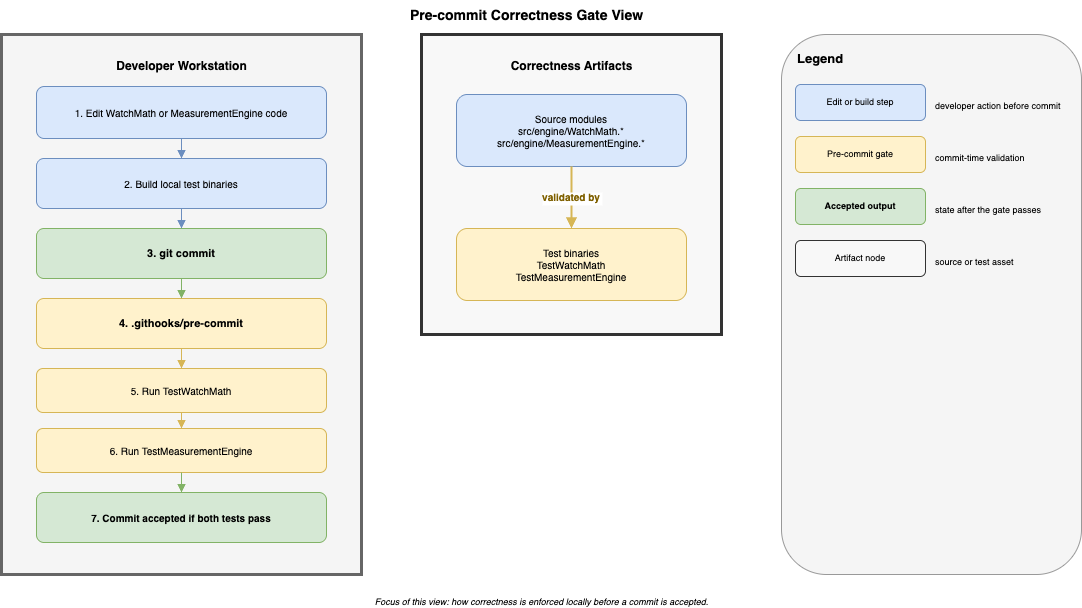

The diagram above was exported from draw.io. Its source (the exported page's mxGraphModel, read from the mxfile embedded in the PNG):
<mxGraphModel dx="730" dy="827" grid="1" gridSize="10" guides="1" tooltips="1" connect="1" arrows="1" fold="1" page="1" pageScale="1" pageWidth="1400" pageHeight="640" math="0" shadow="0">
  <root>
    <mxCell id="0" />
    <mxCell id="1" parent="0" />
    <mxCell id="title" value="Pre-commit Correctness Gate View" style="text;html=1;strokeColor=none;fillColor=none;align=center;fontSize=14;fontStyle=1;" parent="1" vertex="1">
      <mxGeometry x="30" y="6" width="1050" height="26" as="geometry" />
    </mxCell>
    <mxCell id="DEV" value="" style="rounded=0;whiteSpace=wrap;html=1;fillColor=#f5f5f5;strokeColor=#666666;strokeWidth=3;" parent="1" vertex="1">
      <mxGeometry x="30" y="40" width="360" height="540" as="geometry" />
    </mxCell>
    <mxCell id="DEV_NM" value="Developer Workstation" style="text;html=1;strokeColor=none;fillColor=none;fontStyle=1;fontSize=12;align=center;" parent="1" vertex="1">
      <mxGeometry x="30" y="58" width="360" height="20" as="geometry" />
    </mxCell>
    <mxCell id="D1" value="1. Edit WatchMath or MeasurementEngine code" style="rounded=1;whiteSpace=wrap;html=1;fillColor=#dae8fc;strokeColor=#6c8ebf;fontSize=10;" parent="1" vertex="1">
      <mxGeometry x="65" y="92" width="290" height="52" as="geometry" />
    </mxCell>
    <mxCell id="D2" value="2. Build local test binaries" style="rounded=1;whiteSpace=wrap;html=1;fillColor=#dae8fc;strokeColor=#6c8ebf;fontSize=10;" parent="1" vertex="1">
      <mxGeometry x="65" y="164" width="290" height="50" as="geometry" />
    </mxCell>
    <mxCell id="D3" value="3. git commit" style="rounded=1;whiteSpace=wrap;html=1;fillColor=#d5e8d4;strokeColor=#82b366;fontStyle=1;fontSize=11;" parent="1" vertex="1">
      <mxGeometry x="65" y="234" width="290" height="50" as="geometry" />
    </mxCell>
    <mxCell id="D4" value="4. .githooks/pre-commit" style="rounded=1;whiteSpace=wrap;html=1;fillColor=#fff2cc;strokeColor=#d6b656;fontStyle=1;fontSize=11;" parent="1" vertex="1">
      <mxGeometry x="65" y="304" width="290" height="50" as="geometry" />
    </mxCell>
    <mxCell id="D5" value="5. Run TestWatchMath" style="rounded=1;whiteSpace=wrap;html=1;fillColor=#fff2cc;strokeColor=#d6b656;fontSize=10;" parent="1" vertex="1">
      <mxGeometry x="65" y="374" width="290" height="44" as="geometry" />
    </mxCell>
    <mxCell id="D6" value="6. Run TestMeasurementEngine" style="rounded=1;whiteSpace=wrap;html=1;fillColor=#fff2cc;strokeColor=#d6b656;fontSize=10;" parent="1" vertex="1">
      <mxGeometry x="65" y="434" width="290" height="44" as="geometry" />
    </mxCell>
    <mxCell id="D7" value="7. Commit accepted if both tests pass" style="rounded=1;whiteSpace=wrap;html=1;fillColor=#d5e8d4;strokeColor=#82b366;fontStyle=1;fontSize=10;" parent="1" vertex="1">
      <mxGeometry x="65" y="498" width="290" height="50" as="geometry" />
    </mxCell>
    <mxCell id="d1d2" value="" style="edgeStyle=orthogonalEdgeStyle;rounded=1;curved=1;endArrow=block;endFill=1;strokeColor=#6c8ebf;" parent="1" source="D1" target="D2" edge="1">
      <mxGeometry relative="1" as="geometry" />
    </mxCell>
    <mxCell id="d2d3" value="" style="edgeStyle=orthogonalEdgeStyle;rounded=1;curved=1;endArrow=block;endFill=1;strokeColor=#6c8ebf;" parent="1" source="D2" target="D3" edge="1">
      <mxGeometry relative="1" as="geometry" />
    </mxCell>
    <mxCell id="d3d4" value="" style="edgeStyle=orthogonalEdgeStyle;rounded=1;curved=1;endArrow=block;endFill=1;strokeColor=#82b366;" parent="1" source="D3" target="D4" edge="1">
      <mxGeometry relative="1" as="geometry" />
    </mxCell>
    <mxCell id="d4d5" value="" style="edgeStyle=orthogonalEdgeStyle;rounded=1;curved=1;endArrow=block;endFill=1;strokeColor=#d6b656;" parent="1" source="D4" target="D5" edge="1">
      <mxGeometry relative="1" as="geometry" />
    </mxCell>
    <mxCell id="d5d6" value="" style="edgeStyle=orthogonalEdgeStyle;rounded=1;curved=1;endArrow=block;endFill=1;strokeColor=#d6b656;" parent="1" source="D5" target="D6" edge="1">
      <mxGeometry relative="1" as="geometry" />
    </mxCell>
    <mxCell id="d6d7" value="" style="edgeStyle=orthogonalEdgeStyle;rounded=1;curved=1;endArrow=block;endFill=1;strokeColor=#82b366;" parent="1" source="D6" target="D7" edge="1">
      <mxGeometry relative="1" as="geometry" />
    </mxCell>
    <mxCell id="ART" value="" style="rounded=0;whiteSpace=wrap;html=1;fillColor=#f8f8f8;strokeColor=#333333;strokeWidth=3;" parent="1" vertex="1">
      <mxGeometry x="450" y="40" width="300" height="300" as="geometry" />
    </mxCell>
    <mxCell id="ART_NM" value="Correctness Artifacts" style="text;html=1;strokeColor=none;fillColor=none;fontStyle=1;fontSize=12;align=center;" parent="1" vertex="1">
      <mxGeometry x="450" y="58" width="300" height="20" as="geometry" />
    </mxCell>
    <mxCell id="A1" value="Source modules&#10;src/engine/WatchMath.*&#10;src/engine/MeasurementEngine.*" style="rounded=1;whiteSpace=wrap;html=1;fillColor=#dae8fc;strokeColor=#6c8ebf;fontSize=10;" parent="1" vertex="1">
      <mxGeometry x="485" y="100" width="230" height="72" as="geometry" />
    </mxCell>
    <mxCell id="A2" value="Test binaries&#10;TestWatchMath&#10;TestMeasurementEngine" style="rounded=1;whiteSpace=wrap;html=1;fillColor=#fff2cc;strokeColor=#d6b656;fontSize=10;" parent="1" vertex="1">
      <mxGeometry x="485" y="234" width="230" height="72" as="geometry" />
    </mxCell>
    <mxCell id="map1" value="validated by" style="endArrow=block;endFill=1;strokeColor=#d6b656;strokeWidth=2;fontColor=#7f6000;fontStyle=1;fontSize=10;entryX=0.5;entryY=0;entryDx=0;entryDy=0;" parent="1" edge="1" target="A2">
      <mxGeometry relative="1" as="geometry">
        <mxPoint x="600" y="172" as="sourcePoint" />
        <mxPoint x="600" y="208" as="targetPoint" />
      </mxGeometry>
    </mxCell>
    <mxCell id="LEG" value="" style="rounded=1;whiteSpace=wrap;html=1;fillColor=#f5f5f5;strokeColor=#999999;" parent="1" vertex="1">
      <mxGeometry x="810" y="40" width="300" height="540" as="geometry" />
    </mxCell>
    <mxCell id="LEG_T" value="Legend" style="text;html=1;strokeColor=none;fillColor=none;fontStyle=1;fontSize=13;align=left;" parent="1" vertex="1">
      <mxGeometry x="824" y="50" width="80" height="20" as="geometry" />
    </mxCell>
    <mxCell id="L1" value="Edit or build step" style="rounded=1;whiteSpace=wrap;html=1;fillColor=#dae8fc;strokeColor=#6c8ebf;fontSize=9;" parent="1" vertex="1">
      <mxGeometry x="824" y="90" width="130" height="36" as="geometry" />
    </mxCell>
    <mxCell id="L1T" value="developer action before commit" style="text;html=1;strokeColor=none;fillColor=none;align=left;fontSize=9;" parent="1" vertex="1">
      <mxGeometry x="962" y="100" width="132" height="16" as="geometry" />
    </mxCell>
    <mxCell id="L2" value="Pre-commit gate" style="rounded=1;whiteSpace=wrap;html=1;fillColor=#fff2cc;strokeColor=#d6b656;fontSize=9;" parent="1" vertex="1">
      <mxGeometry x="824" y="142" width="130" height="36" as="geometry" />
    </mxCell>
    <mxCell id="L2T" value="commit-time validation" style="text;html=1;strokeColor=none;fillColor=none;align=left;fontSize=9;" parent="1" vertex="1">
      <mxGeometry x="962" y="152" width="132" height="16" as="geometry" />
    </mxCell>
    <mxCell id="L3" value="Accepted output" style="rounded=1;whiteSpace=wrap;html=1;fillColor=#d5e8d4;strokeColor=#82b366;fontSize=9;fontStyle=1;" parent="1" vertex="1">
      <mxGeometry x="824" y="194" width="130" height="36" as="geometry" />
    </mxCell>
    <mxCell id="L3T" value="state after the gate passes" style="text;html=1;strokeColor=none;fillColor=none;align=left;fontSize=9;" parent="1" vertex="1">
      <mxGeometry x="962" y="204" width="132" height="16" as="geometry" />
    </mxCell>
    <mxCell id="L4" value="Artifact node" style="rounded=1;whiteSpace=wrap;html=1;fillColor=#f8f8f8;strokeColor=#333333;fontSize=9;" parent="1" vertex="1">
      <mxGeometry x="824" y="246" width="130" height="36" as="geometry" />
    </mxCell>
    <mxCell id="L4T" value="source or test asset" style="text;html=1;strokeColor=none;fillColor=none;align=left;fontSize=9;" parent="1" vertex="1">
      <mxGeometry x="962" y="256" width="132" height="16" as="geometry" />
    </mxCell>
    <mxCell id="NOTE" value="Focus of this view: how correctness is enforced locally before a commit is accepted." style="text;html=1;strokeColor=none;fillColor=none;align=center;fontSize=9;fontStyle=2;" parent="1" vertex="1">
      <mxGeometry x="30" y="596" width="1080" height="16" as="geometry" />
    </mxCell>
  </root>
</mxGraphModel>